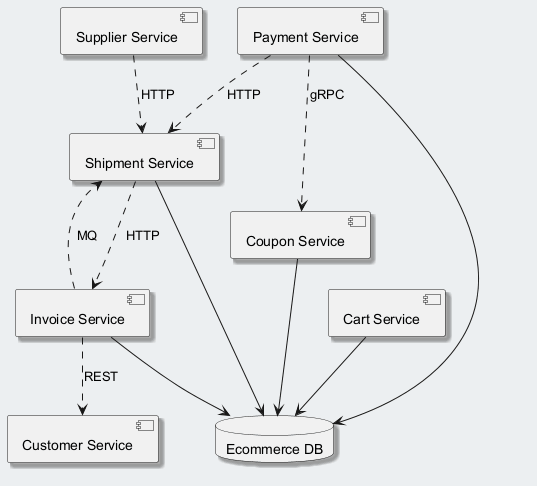

The diagram above was rendered by PlantUML. Its source (embedded in the PNG):
@startuml
skinparam backgroundColor #ECEFF1
skinparam classBackgroundColor #FFFFFF
skinparam classBorderColor #455A64
skinparam shadowing true
component "Coupon Service" as C_CouponService
component "Supplier Service" as C_SupplierService
component "Payment Service" as C_PaymentService
component "Shipment Service" as C_ShipmentService
component "Invoice Service" as C_InvoiceService
component "Customer Service" as C_CustomerService
component "Cart Service" as C_CartService
database "Ecommerce DB" as DB_ecommerce
C_CouponService --> DB_ecommerce
C_PaymentService --> DB_ecommerce
C_ShipmentService --> DB_ecommerce
C_InvoiceService --> DB_ecommerce
C_CartService --> DB_ecommerce
C_PaymentService ..> C_ShipmentService : HTTP
C_ShipmentService ..> C_InvoiceService : HTTP
C_PaymentService ..> C_CouponService : gRPC
C_InvoiceService ..> C_CustomerService : REST
C_InvoiceService ..> C_ShipmentService : MQ
C_SupplierService ..> C_ShipmentService : HTTP
@enduml